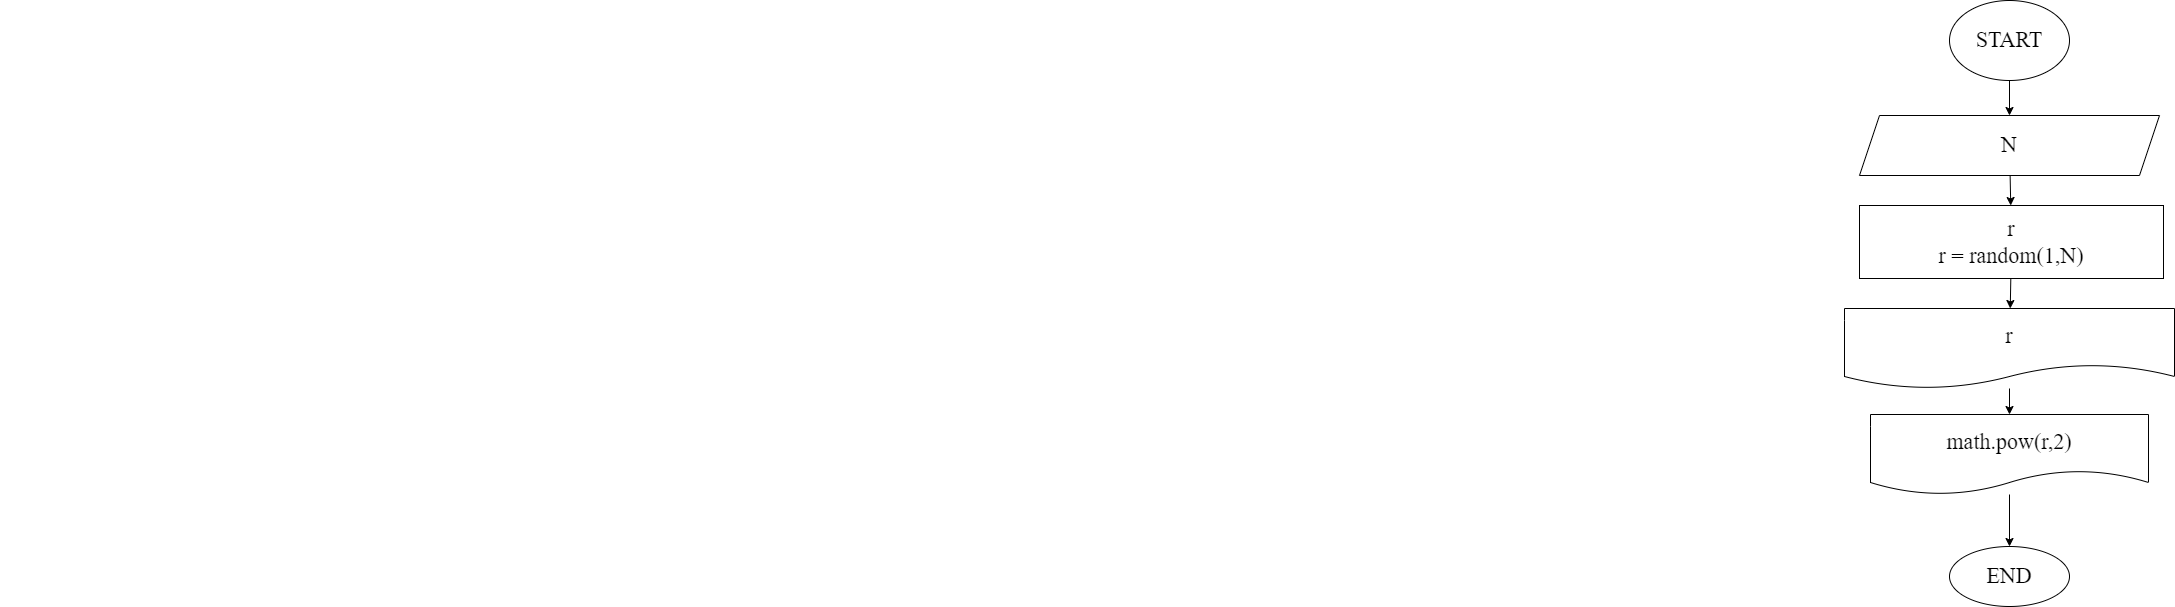

The diagram above was exported from draw.io. Its source (the exported page's mxGraphModel, read from the mxfile embedded in the PNG):
<mxGraphModel dx="1163" dy="426" grid="1" gridSize="10" guides="1" tooltips="1" connect="1" arrows="1" fold="1" page="1" pageScale="1" pageWidth="827" pageHeight="1169" math="0" shadow="0">
  <root>
    <mxCell id="0" />
    <mxCell id="1" parent="0" />
    <mxCell id="2" value="&lt;span style=&quot;color: rgba(0 , 0 , 0 , 0) ; font-family: monospace ; font-size: 0px&quot;&gt;%3CmxGraphModel%3E%3Croot%3E%3CmxCell%20id%3D%220%22%2F%3E%3CmxCell%20id%3D%221%22%20parent%3D%220%22%2F%3E%3CmxCell%20id%3D%222%22%20value%3D%22%22%20style%3D%22edgeStyle%3Dnone%3Bhtml%3D1%3BfontFamily%3DFira%20Code%3BfontSize%3D22%3B%22%20edge%3D%221%22%20source%3D%223%22%20target%3D%225%22%20parent%3D%221%22%3E%3CmxGeometry%20relative%3D%221%22%20as%3D%22geometry%22%2F%3E%3C%2FmxCell%3E%3CmxCell%20id%3D%223%22%20value%3D%22START%22%20style%3D%22ellipse%3BwhiteSpace%3Dwrap%3Bhtml%3D1%3BfontFamily%3DFira%20Code%3BfontSize%3D22%3B%22%20vertex%3D%221%22%20parent%3D%221%22%3E%3CmxGeometry%20x%3D%222249%22%20y%3D%22230%22%20width%3D%22120%22%20height%3D%2280%22%20as%3D%22geometry%22%2F%3E%3C%2FmxCell%3E%3CmxCell%20id%3D%224%22%20value%3D%22%22%20style%3D%22edgeStyle%3Dnone%3Bhtml%3D1%3BfontFamily%3DFira%20Code%3BfontSize%3D22%3B%22%20edge%3D%221%22%20source%3D%225%22%20target%3D%227%22%20parent%3D%221%22%3E%3CmxGeometry%20relative%3D%221%22%20as%3D%22geometry%22%2F%3E%3C%2FmxCell%3E%3CmxCell%20id%3D%225%22%20value%3D%22N%22%20style%3D%22shape%3Dparallelogram%3Bperimeter%3DparallelogramPerimeter%3BwhiteSpace%3Dwrap%3Bhtml%3D1%3BfixedSize%3D1%3BfontSize%3D22%3BfontFamily%3DFira%20Code%3B%22%20vertex%3D%221%22%20parent%3D%221%22%3E%3CmxGeometry%20x%3D%222159%22%20y%3D%22345%22%20width%3D%22300%22%20height%3D%2260%22%20as%3D%22geometry%22%2F%3E%3C%2FmxCell%3E%3CmxCell%20id%3D%226%22%20value%3D%22%22%20style%3D%22edgeStyle%3Dnone%3Bhtml%3D1%3BfontFamily%3DFira%20Code%3BfontSize%3D22%3B%22%20edge%3D%221%22%20source%3D%227%22%20target%3D%229%22%20parent%3D%221%22%3E%3CmxGeometry%20relative%3D%221%22%20as%3D%22geometry%22%2F%3E%3C%2FmxCell%3E%3CmxCell%20id%3D%227%22%20value%3D%22r%26lt%3Bbr%26gt%3Br%20%3D%20random(1%2CN)%22%20style%3D%22whiteSpace%3Dwrap%3Bhtml%3D1%3BfontSize%3D22%3BfontFamily%3DFira%20Code%3B%22%20vertex%3D%221%22%20parent%3D%221%22%3E%3CmxGeometry%20x%3D%222159%22%20y%3D%22435%22%20width%3D%22304%22%20height%3D%2273%22%20as%3D%22geometry%22%2F%3E%3C%2FmxCell%3E%3CmxCell%20id%3D%228%22%20value%3D%22%22%20style%3D%22edgeStyle%3Dnone%3Bhtml%3D1%3BfontFamily%3DFira%20Code%3BfontSize%3D22%3B%22%20edge%3D%221%22%20source%3D%229%22%20target%3D%2211%22%20parent%3D%221%22%3E%3CmxGeometry%20relative%3D%221%22%20as%3D%22geometry%22%2F%3E%3C%2FmxCell%3E%3CmxCell%20id%3D%229%22%20value%3D%22r%22%20style%3D%22shape%3Ddocument%3BwhiteSpace%3Dwrap%3Bhtml%3D1%3BboundedLbl%3D1%3BfontSize%3D22%3BfontFamily%3DFira%20Code%3B%22%20vertex%3D%221%22%20parent%3D%221%22%3E%3CmxGeometry%20x%3D%222144%22%20y%3D%22538%22%20width%3D%22330%22%20height%3D%2280%22%20as%3D%22geometry%22%2F%3E%3C%2FmxCell%3E%3CmxCell%20id%3D%2210%22%20value%3D%22%22%20style%3D%22edgeStyle%3Dnone%3Bhtml%3D1%3BfontFamily%3DFira%20Code%3BfontSize%3D22%3B%22%20edge%3D%221%22%20source%3D%2211%22%20target%3D%2212%22%20parent%3D%221%22%3E%3CmxGeometry%20relative%3D%221%22%20as%3D%22geometry%22%2F%3E%3C%2FmxCell%3E%3CmxCell%20id%3D%2211%22%20value%3D%22math.pow(r%2C2)%22%20style%3D%22shape%3Ddocument%3BwhiteSpace%3Dwrap%3Bhtml%3D1%3BboundedLbl%3D1%3BfontSize%3D22%3BfontFamily%3DFira%20Code%3B%22%20vertex%3D%221%22%20parent%3D%221%22%3E%3CmxGeometry%20x%3D%222170%22%20y%3D%22644%22%20width%3D%22278%22%20height%3D%2280%22%20as%3D%22geometry%22%2F%3E%3C%2FmxCell%3E%3CmxCell%20id%3D%2212%22%20value%3D%22END%22%20style%3D%22ellipse%3BwhiteSpace%3Dwrap%3Bhtml%3D1%3BfontSize%3D22%3BfontFamily%3DFira%20Code%3B%22%20vertex%3D%221%22%20parent%3D%221%22%3E%3CmxGeometry%20x%3D%222249%22%20y%3D%22776%22%20width%3D%22120%22%20height%3D%2260%22%20as%3D%22geometry%22%2F%3E%3C%2FmxCell%3E%3C%2Froot%3E%3C%2FmxGraphModel%3E&lt;/span&gt;" style="text;html=1;align=center;verticalAlign=middle;resizable=0;points=[];autosize=1;strokeColor=none;fillColor=none;" vertex="1" parent="1">
      <mxGeometry x="300" y="380" width="20" height="20" as="geometry" />
    </mxCell>
    <mxCell id="3" value="" style="edgeStyle=none;html=1;fontFamily=Fira Code;fontSize=22;" edge="1" parent="1" source="4" target="6">
      <mxGeometry relative="1" as="geometry" />
    </mxCell>
    <mxCell id="4" value="START" style="ellipse;whiteSpace=wrap;html=1;fontFamily=Fira Code;fontSize=22;" vertex="1" parent="1">
      <mxGeometry x="2249" y="230" width="120" height="80" as="geometry" />
    </mxCell>
    <mxCell id="5" value="" style="edgeStyle=none;html=1;fontFamily=Fira Code;fontSize=22;" edge="1" parent="1" source="6" target="8">
      <mxGeometry relative="1" as="geometry" />
    </mxCell>
    <mxCell id="6" value="N" style="shape=parallelogram;perimeter=parallelogramPerimeter;whiteSpace=wrap;html=1;fixedSize=1;fontSize=22;fontFamily=Fira Code;" vertex="1" parent="1">
      <mxGeometry x="2159" y="345" width="300" height="60" as="geometry" />
    </mxCell>
    <mxCell id="7" value="" style="edgeStyle=none;html=1;fontFamily=Fira Code;fontSize=22;" edge="1" parent="1" source="8" target="10">
      <mxGeometry relative="1" as="geometry" />
    </mxCell>
    <mxCell id="8" value="r&lt;br&gt;r = random(1,N)" style="whiteSpace=wrap;html=1;fontSize=22;fontFamily=Fira Code;" vertex="1" parent="1">
      <mxGeometry x="2159" y="435" width="304" height="73" as="geometry" />
    </mxCell>
    <mxCell id="9" value="" style="edgeStyle=none;html=1;fontFamily=Fira Code;fontSize=22;" edge="1" parent="1" source="10" target="12">
      <mxGeometry relative="1" as="geometry" />
    </mxCell>
    <mxCell id="10" value="r" style="shape=document;whiteSpace=wrap;html=1;boundedLbl=1;fontSize=22;fontFamily=Fira Code;" vertex="1" parent="1">
      <mxGeometry x="2144" y="538" width="330" height="80" as="geometry" />
    </mxCell>
    <mxCell id="11" value="" style="edgeStyle=none;html=1;fontFamily=Fira Code;fontSize=22;" edge="1" parent="1" source="12" target="13">
      <mxGeometry relative="1" as="geometry" />
    </mxCell>
    <mxCell id="12" value="math.pow(r,2)" style="shape=document;whiteSpace=wrap;html=1;boundedLbl=1;fontSize=22;fontFamily=Fira Code;" vertex="1" parent="1">
      <mxGeometry x="2170" y="644" width="278" height="80" as="geometry" />
    </mxCell>
    <mxCell id="13" value="END" style="ellipse;whiteSpace=wrap;html=1;fontSize=22;fontFamily=Fira Code;" vertex="1" parent="1">
      <mxGeometry x="2249" y="776" width="120" height="60" as="geometry" />
    </mxCell>
  </root>
</mxGraphModel>